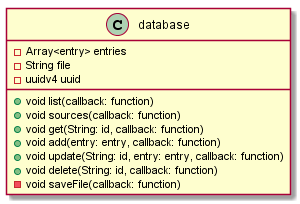

The diagram above was rendered by PlantUML. Its source (embedded in the PNG):
@startuml
class database {
  - Array<entry> entries
  - String file
  - uuidv4 uuid
  + {method} void list(callback: function)
  + {method} void sources(callback: function)
  + {method} void get(String: id, callback: function)
  + {method} void add(entry: entry, callback: function)
  + {method} void update(String: id, entry: entry, callback: function)
  + {method} void delete(String: id, callback: function)
  - {method} void saveFile(callback: function)
}
@enduml